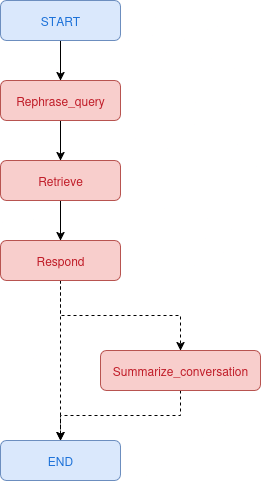

The diagram above was exported from draw.io. Its source (the exported page's mxGraphModel, read from the mxfile embedded in the PNG):
<mxGraphModel dx="1426" dy="765" grid="1" gridSize="10" guides="1" tooltips="1" connect="1" arrows="1" fold="1" page="1" pageScale="1" pageWidth="850" pageHeight="1100" math="0" shadow="0">
  <root>
    <mxCell id="0" />
    <mxCell id="1" parent="0" />
    <mxCell id="qe9h3ov9cfnc1Nharkd9-6" style="edgeStyle=orthogonalEdgeStyle;rounded=0;orthogonalLoop=1;jettySize=auto;html=1;entryX=0.5;entryY=0;entryDx=0;entryDy=0;" edge="1" parent="1" source="qe9h3ov9cfnc1Nharkd9-1" target="qe9h3ov9cfnc1Nharkd9-2">
      <mxGeometry relative="1" as="geometry" />
    </mxCell>
    <mxCell id="qe9h3ov9cfnc1Nharkd9-1" value="&lt;span style=&quot;color: light-dark(rgb(28, 113, 216), rgb(237, 237, 237));&quot;&gt;START&lt;/span&gt;" style="rounded=1;whiteSpace=wrap;html=1;fillColor=#dae8fc;strokeColor=#6c8ebf;" vertex="1" parent="1">
      <mxGeometry x="300" y="40" width="120" height="40" as="geometry" />
    </mxCell>
    <mxCell id="qe9h3ov9cfnc1Nharkd9-7" style="edgeStyle=orthogonalEdgeStyle;rounded=0;orthogonalLoop=1;jettySize=auto;html=1;entryX=0.5;entryY=0;entryDx=0;entryDy=0;" edge="1" parent="1" source="qe9h3ov9cfnc1Nharkd9-2" target="qe9h3ov9cfnc1Nharkd9-3">
      <mxGeometry relative="1" as="geometry" />
    </mxCell>
    <mxCell id="qe9h3ov9cfnc1Nharkd9-2" value="&lt;span style=&quot;color: light-dark(rgb(192, 28, 40), rgb(237, 237, 237));&quot;&gt;Rephrase_query&lt;/span&gt;" style="rounded=1;whiteSpace=wrap;html=1;fillColor=#f8cecc;strokeColor=#b85450;" vertex="1" parent="1">
      <mxGeometry x="300" y="120" width="120" height="40" as="geometry" />
    </mxCell>
    <mxCell id="qe9h3ov9cfnc1Nharkd9-8" style="edgeStyle=orthogonalEdgeStyle;rounded=0;orthogonalLoop=1;jettySize=auto;html=1;entryX=0.5;entryY=0;entryDx=0;entryDy=0;" edge="1" parent="1" source="qe9h3ov9cfnc1Nharkd9-3" target="qe9h3ov9cfnc1Nharkd9-4">
      <mxGeometry relative="1" as="geometry" />
    </mxCell>
    <mxCell id="qe9h3ov9cfnc1Nharkd9-3" value="&lt;span style=&quot;color: light-dark(rgb(192, 28, 40), rgb(237, 237, 237));&quot;&gt;Retrieve&lt;/span&gt;" style="rounded=1;whiteSpace=wrap;html=1;fillColor=#f8cecc;strokeColor=#b85450;" vertex="1" parent="1">
      <mxGeometry x="300" y="200" width="120" height="40" as="geometry" />
    </mxCell>
    <mxCell id="qe9h3ov9cfnc1Nharkd9-9" style="edgeStyle=orthogonalEdgeStyle;rounded=0;orthogonalLoop=1;jettySize=auto;html=1;entryX=0.5;entryY=0;entryDx=0;entryDy=0;dashed=1;" edge="1" parent="1" source="qe9h3ov9cfnc1Nharkd9-4" target="qe9h3ov9cfnc1Nharkd9-5">
      <mxGeometry relative="1" as="geometry" />
    </mxCell>
    <mxCell id="qe9h3ov9cfnc1Nharkd9-11" style="edgeStyle=orthogonalEdgeStyle;rounded=0;orthogonalLoop=1;jettySize=auto;html=1;entryX=0.5;entryY=0;entryDx=0;entryDy=0;dashed=1;" edge="1" parent="1" source="qe9h3ov9cfnc1Nharkd9-4" target="qe9h3ov9cfnc1Nharkd9-10">
      <mxGeometry relative="1" as="geometry" />
    </mxCell>
    <mxCell id="qe9h3ov9cfnc1Nharkd9-4" value="&lt;span style=&quot;color: light-dark(rgb(192, 28, 40), rgb(237, 237, 237));&quot;&gt;Respond&lt;/span&gt;" style="rounded=1;whiteSpace=wrap;html=1;fillColor=#f8cecc;strokeColor=#b85450;" vertex="1" parent="1">
      <mxGeometry x="300" y="280" width="120" height="40" as="geometry" />
    </mxCell>
    <mxCell id="qe9h3ov9cfnc1Nharkd9-12" style="edgeStyle=orthogonalEdgeStyle;rounded=0;orthogonalLoop=1;jettySize=auto;html=1;entryX=0.5;entryY=0;entryDx=0;entryDy=0;dashed=1;" edge="1" parent="1" source="qe9h3ov9cfnc1Nharkd9-5" target="qe9h3ov9cfnc1Nharkd9-10">
      <mxGeometry relative="1" as="geometry" />
    </mxCell>
    <mxCell id="qe9h3ov9cfnc1Nharkd9-5" value="&lt;span style=&quot;color: light-dark(rgb(192, 28, 40), rgb(237, 237, 237));&quot;&gt;Summarize_conversation&lt;/span&gt;" style="rounded=1;whiteSpace=wrap;html=1;fillColor=#f8cecc;strokeColor=#b85450;" vertex="1" parent="1">
      <mxGeometry x="400" y="390" width="160" height="40" as="geometry" />
    </mxCell>
    <mxCell id="qe9h3ov9cfnc1Nharkd9-10" value="&lt;span style=&quot;color: light-dark(rgb(28, 113, 216), rgb(237, 237, 237));&quot;&gt;END&lt;/span&gt;" style="rounded=1;whiteSpace=wrap;html=1;fillColor=#dae8fc;strokeColor=#6c8ebf;" vertex="1" parent="1">
      <mxGeometry x="300" y="480" width="120" height="40" as="geometry" />
    </mxCell>
  </root>
</mxGraphModel>